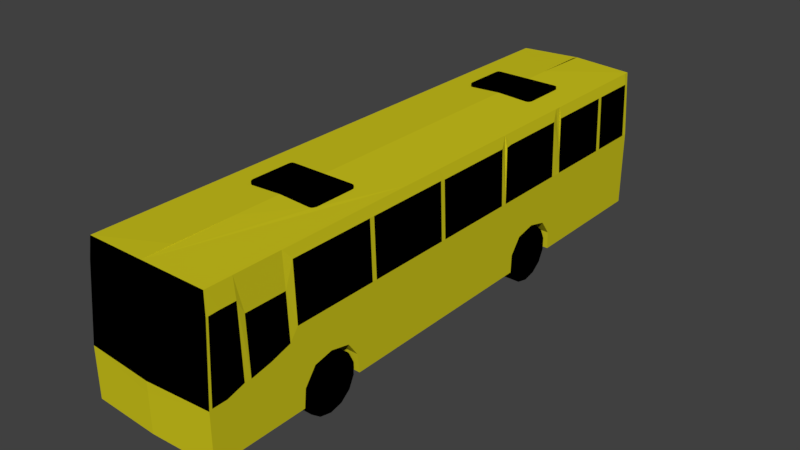# Source: bus.blend  (saved by Blender 2.78.0; exported with 4.5.12 LTS)
import bpy
from mathutils import Matrix  # noqa: F401  (used for matrix-valued properties, if any)

bpy.ops.wm.read_factory_settings(use_empty=True)
scene = bpy.context.scene
scene.name = 'Scene'

# ---- collections
col_collection_1 = bpy.data.collections.new('Collection 1'); scene.collection.children.link(col_collection_1)

# ---- materials (node trees are filled in below, after node groups)
mat_bus_car = bpy.data.materials.new('Bus_car')
mat_bus_car.alpha_threshold = 0.0
mat_bus_car.use_transparent_shadow = False
mat_bus_car.diffuse_color = (0.6209, 0.5637, 0.01251, 1.0)
mat_bus_car.roughness = 0.5
mat_bus_windows_tires = bpy.data.materials.new('Bus_windows_tires')
mat_bus_windows_tires.alpha_threshold = 0.0
mat_bus_windows_tires.use_transparent_shadow = False
mat_bus_windows_tires.diffuse_color = (0.0, 0.0, 0.0, 1.0)
mat_bus_windows_tires.roughness = 0.5

# ---- material node trees

# ---- world
world_world = bpy.data.worlds.new('World'); scene.world = world_world
world_world.color = (0.05088, 0.05088, 0.05088)
world_world.use_sun_shadow = False
world_world.sun_shadow_jitter_overblur = 0.0
world_world.cycles.sampling_method = 'MANUAL'

# ---- meshes
me_plane_001 = bpy.data.meshes.new('Plane.001')
me_plane_001.from_pydata([(0.0, -1.41, 2.764), (0.0, -0.8081, 2.764), (0.4339, -1.352, 2.709), (0.4339, -0.8593, 2.709), (0.4339, -0.8593, 2.764), (0.0, -0.8081, 2.709), (0.4339, -1.352, 2.764), (0.0, -1.41, 2.709), (0.4223, -0.8182, 2.764), (0.4301, -0.83, 2.764), (0.4204, -1.39, 2.764), (0.4282, -1.372, 2.764), (0.3868, -0.8081, 2.764), (0.4102, -0.8124, 2.764), (0.4102, -1.402, 2.764), (0.3868, -1.41, 2.764), (0.4223, -0.8182, 2.709), (0.4301, -0.83, 2.709), (0.4204, -1.39, 2.709), (0.4282, -1.372, 2.709), (0.3868, -0.8081, 2.709), (0.4102, -0.8124, 2.709), (0.4102, -1.402, 2.709), (0.3868, -1.41, 2.709), (0.0, 2.222, 2.764), (0.0, 2.825, 2.764), (0.4339, 2.28, 2.709), (0.4339, 2.773, 2.709), (0.4339, 2.773, 2.764), (0.0, 2.825, 2.709), (0.4339, 2.28, 2.764), (0.0, 2.222, 2.709), (0.4223, 2.814, 2.764), (0.4301, 2.803, 2.764), (0.4204, 2.242, 2.764), (0.4282, 2.261, 2.764), (0.3868, 2.825, 2.764), (0.4102, 2.82, 2.764), (0.4102, 2.231, 2.764), (0.3868, 2.222, 2.764), (0.4223, 2.814, 2.709), (0.4301, 2.803, 2.709), (0.4204, 2.242, 2.709), (0.4282, 2.261, 2.709), (0.3868, 2.825, 2.709), (0.4102, 2.82, 2.709), (0.4102, 2.231, 2.709), (0.3868, 2.222, 2.709)], [], [(19, 2, 3, 17, 16, 21, 20, 5, 7, 23, 22, 18), (11, 10, 14, 15, 0, 1, 12, 13, 8, 9, 4, 6), (14, 10, 18, 22), (10, 11, 19, 18), (0, 15, 23, 7), (9, 8, 16, 17), (4, 9, 17, 3), (13, 12, 20, 21), (6, 4, 3, 2), (8, 13, 21, 16), (12, 1, 5, 20), (11, 6, 2, 19), (15, 14, 22, 23), (43, 26, 27, 41, 40, 45, 44, 29, 31, 47, 46, 42), (35, 34, 38, 39, 24, 25, 36, 37, 32, 33, 28, 30), (38, 34, 42, 46), (34, 35, 43, 42), (24, 39, 47, 31), (33, 32, 40, 41), (28, 33, 41, 27), (37, 36, 44, 45), (30, 28, 27, 26), (32, 37, 45, 40), (36, 25, 29, 44), (35, 30, 26, 43), (39, 38, 46, 47)])
me_plane_001.polygons.foreach_set('material_index', [1, 1, 1, 1, 1, 1, 1, 1, 1, 1, 1, 1, 1, 1, 1, 1, 1, 1, 1, 1, 1, 1, 1, 1, 1, 1])
me_plane_001.materials.append(mat_bus_car)
me_plane_001.materials.append(mat_bus_windows_tires)
me_plane_001.use_remesh_preserve_volume = False
me_plane_001.use_remesh_preserve_attributes = False
me_plane_001.use_mirror_vertex_groups = False
me_plane_001.update()
me_plane = bpy.data.meshes.new('Plane')
me_plane.from_pydata([(0.8142, -3.149, 1.559), (0.8142, -3.149, 0.9435), (0.8142, 3.93, 1.896), (0.8142, 3.93, 0.9435), (0.8142, -2.043, 1.896), (0.8142, -2.001, 0.9435), (0.8142, -1.217, 0.9435), (0.8142, -1.217, 1.896), (0.8142, 1.435, 0.9435), (0.8142, 1.435, 1.896), (0.8142, 2.216, 0.9435), (0.8142, 2.216, 1.896), (0.8142, -3.149, 1.408), (0.8142, 3.93, 1.408), (0.8142, -1.838, 1.359), (0.8142, -1.368, 1.353), (0.8142, 1.58, 1.353), (0.8142, 2.071, 1.347), (0.8142, -1.609, 1.896), (0.8142, -1.246, 1.179), (0.8142, -1.609, 1.408), (0.8142, 1.826, 1.896), (0.8142, 1.443, 1.167), (0.8142, 1.826, 1.408), (0.8142, -2.727, 1.634), (0.8142, -2.727, 0.9435), (0.8142, -2.645, 0.9435), (0.8142, -2.645, 1.634), (0.8142, -2.147, 0.9435), (0.8142, -2.147, 1.408), (0.8142, -2.147, 1.758), (0.8142, -0.9989, 1.896), (0.8142, -0.9989, 0.9435), (0.8142, -0.9989, 1.408), (0.8142, -0.9383, 0.9435), (0.8142, -0.9383, 1.896), (0.8142, 0.1031, 0.9435), (0.8142, 0.1031, 1.896), (0.8142, 0.1637, 0.9435), (0.8142, 0.1637, 1.896), (0.8142, 1.193, 0.9435), (0.8142, 1.193, 1.896), (0.8142, 1.266, 0.9435), (0.8142, 1.266, 1.408), (0.8142, 1.266, 1.896), (0.8142, 2.365, 0.9435), (0.8142, 2.365, 1.896), (0.8142, 2.365, 1.408), (0.8142, 3.214, 0.9435), (0.8142, 3.214, 1.896), (0.8142, 3.281, 0.9435), (0.8142, 3.281, 1.896), (0.8142, 3.86, 0.9435), (0.8142, 3.86, 1.408), (0.8142, 3.86, 1.896), (0.8142, -0.9989, 1.183), (0.8142, 1.266, 1.183), (0.8142, 3.93, 1.176), (0.8142, 2.204, 1.164), (0.8142, 2.365, 1.176), (0.8142, 3.86, 1.176), (0.8142, -3.149, 1.176), (0.8142, -1.98, 1.164), (0.7637, -2.889, 2.714), (0.8142, -2.938, 1.572), (0.8142, -2.147, 1.176), (0.7637, -3.052, 2.714), (0.7637, 3.93, 2.714), (0.7637, -2.001, 2.714), (0.7637, -1.217, 2.714), (0.7637, 1.435, 2.714), (0.7637, 2.216, 2.714), (0.7637, -1.609, 2.714), (0.7637, 1.826, 2.714), (0.7637, -2.727, 2.714), (0.7637, -2.645, 2.714), (0.7637, -2.147, 2.714), (0.7637, -0.9989, 2.714), (0.7637, -0.9383, 2.714), (0.7637, 0.1031, 2.714), (0.7637, 0.1637, 2.714), (0.7637, 1.193, 2.714), (0.7637, 1.266, 2.714), (0.7637, 2.365, 2.714), (0.7637, 3.214, 2.714), (0.7637, 3.281, 2.714), (0.7637, 3.86, 2.714), (0.0, -3.182, 1.534), (0.0, -3.181, 0.94), (0.0, 3.971, 1.888), (0.0, 3.971, 0.9354), (0.0, -2.001, 0.9491), (0.0, -1.217, 0.9491), (0.0, 1.435, 0.9491), (0.0, 2.216, 0.9491), (0.0, -3.181, 1.404), (0.0, 3.971, 1.4), (0.0, -1.838, 1.365), (0.0, -1.368, 1.359), (0.0, 1.58, 1.359), (0.0, 2.071, 1.353), (0.0, -1.246, 1.185), (0.0, -1.609, 1.413), (0.0, 1.443, 1.172), (0.0, 1.826, 1.413), (0.0, -2.727, 0.9491), (0.0, -2.645, 0.9491), (0.0, -2.147, 0.9491), (0.0, -0.9989, 0.9491), (0.0, -0.9383, 0.9491), (0.0, 0.1031, 0.9491), (0.0, 0.1637, 0.9491), (0.0, 1.193, 0.9491), (0.0, 1.266, 0.9491), (0.0, 2.365, 0.9491), (0.0, 3.214, 0.9491), (0.0, 3.281, 0.9491), (0.0, 3.86, 0.9491), (0.0, 3.971, 1.168), (0.0, 2.204, 1.169), (0.0, -3.181, 1.172), (0.0, -1.98, 1.169), (0.0, -3.084, 2.743), (0.0, 3.971, 2.738), (0.0, -2.001, 2.752), (0.0, -1.217, 2.752), (0.0, 1.435, 2.752), (0.0, 2.216, 2.752), (0.0, -1.609, 2.752), (0.0, 1.826, 2.752), (0.0, -2.727, 2.752), (0.0, -2.645, 2.752), (0.0, -2.147, 2.752), (0.0, -0.9989, 2.752), (0.0, -0.9383, 2.752), (0.0, 0.1031, 2.752), (0.0, 0.1637, 2.752), (0.0, 1.193, 2.752), (0.0, 1.266, 2.752), (0.0, 2.365, 2.752), (0.0, 3.214, 2.752), (0.0, 3.281, 2.752), (0.0, 3.86, 2.752), (0.7889, -2.727, 2.471), (0.7889, -3.073, 2.464), (0.7889, -2.914, 2.471), (0.8142, -2.396, 1.683), (0.7637, -2.396, 2.714), (0.7889, -2.147, 2.305), (0.7889, -2.645, 2.305), (0.7889, -2.396, 2.305), (0.8142, -1.805, 1.896), (0.8142, -1.108, 1.896), (0.8142, -1.413, 1.896), (0.7637, -1.805, 2.714), (0.7637, -1.108, 2.714), (0.7637, -1.413, 2.714), (0.7889, -1.609, 2.588), (0.7889, -2.043, 2.588), (0.7889, -1.217, 2.588), (0.7889, -0.9989, 2.588), (0.7889, -1.108, 2.588), (0.7889, -1.413, 2.588), (0.7889, -1.805, 2.588), (0.8142, -0.4176, 1.896), (0.7637, -0.4176, 2.714), (0.7889, 0.1031, 2.588), (0.7889, -0.9383, 2.588), (0.7889, -0.4176, 2.588), (0.8142, 0.6783, 1.896), (0.7637, 0.6783, 2.714), (0.7889, 1.193, 2.581), (0.7889, 0.1637, 2.581), (0.7889, 0.6783, 2.581), (0.8142, 2.789, 1.896), (0.7637, 2.789, 2.714), (0.7889, 2.365, 2.581), (0.7889, 3.214, 2.581), (0.7889, 2.789, 2.581), (0.8142, 3.57, 1.896), (0.7637, 3.57, 2.714), (0.7889, 3.853, 2.581), (0.7889, 3.274, 2.581), (0.7889, 3.563, 2.581), (0.8142, 1.63, 1.896), (0.8142, 2.29, 1.896), (0.8142, 2.021, 1.896), (0.8142, 1.35, 1.896), (0.7637, 1.63, 2.714), (0.7637, 2.29, 2.714), (0.7637, 2.021, 2.714), (0.7637, 1.35, 2.714), (0.7889, 1.273, 2.581), (0.7763, 2.365, 2.51), (0.8016, 2.365, 2.101), (0.8142, 1.63, 1.896), (0.8142, 1.435, 1.896), (0.8142, 2.29, 1.896), (0.8142, 2.216, 1.896), (0.8142, 2.021, 1.896), (0.8142, 1.826, 1.896), (0.8142, 1.35, 1.896), (0.8142, 1.266, 1.896), (0.7637, 1.63, 2.714), (0.7637, 1.435, 2.714), (0.7637, 2.29, 2.714), (0.7637, 2.216, 2.714), (0.7637, 2.021, 2.714), (0.7637, 1.826, 2.714), (0.7637, 1.35, 2.714), (0.7637, 1.266, 2.714), (0.7889, 2.223, 2.581), (0.7889, 1.833, 2.581), (0.7889, 1.442, 2.581), (0.797, 1.272, 2.574), (0.7763, 2.365, 2.51), (0.7637, 2.365, 2.714), (0.8016, 2.365, 2.101), (0.7889, 2.365, 2.305), (0.8142, 2.365, 1.896), (0.7889, 1.357, 2.581), (0.7889, 1.637, 2.581), (0.7889, 2.028, 2.581), (0.8142, -2.938, 0.9435), (0.0, -2.954, 0.9446), (0.8142, -3.114, 1.572), (0.7889, -3.046, 2.465), (0.7637, -3.025, 2.714), (0.5871, -1.608, 1.006), (0.7771, -1.608, 1.006), (0.5871, -1.608, 1.358), (0.7771, -1.608, 1.358), (0.5871, -1.455, 1.323), (0.7771, -1.455, 1.323), (0.5871, -1.333, 1.225), (0.7771, -1.333, 1.225), (0.5871, -1.265, 1.084), (0.7771, -1.265, 1.084), (0.5871, -1.265, 0.9275), (0.7771, -1.265, 0.9275), (0.5871, -1.333, 0.7863), (0.7771, -1.333, 0.7863), (0.5871, -1.455, 0.6887), (0.7771, -1.455, 0.6887), (0.5871, -1.608, 0.6538), (0.7771, -1.608, 0.6538), (0.5871, -1.761, 0.6887), (0.7771, -1.761, 0.6887), (0.5871, -1.883, 0.7863), (0.7771, -1.883, 0.7863), (0.5871, -1.951, 0.9275), (0.7771, -1.951, 0.9275), (0.5871, -1.951, 1.084), (0.7771, -1.951, 1.084), (0.5871, -1.883, 1.225), (0.7771, -1.883, 1.225), (0.5871, -1.761, 1.323), (0.7771, -1.761, 1.323), (0.5871, 1.828, 1.013), (0.7771, 1.828, 1.013), (0.5871, 1.828, 1.365), (0.7771, 1.828, 1.365), (0.5871, 1.981, 1.33), (0.7771, 1.981, 1.33), (0.5871, 2.103, 1.232), (0.7771, 2.103, 1.232), (0.5871, 2.171, 1.091), (0.7771, 2.171, 1.091), (0.5871, 2.171, 0.9346), (0.7771, 2.171, 0.9346), (0.5871, 2.103, 0.7934), (0.7771, 2.103, 0.7934), (0.5871, 1.981, 0.6958), (0.7771, 1.981, 0.6958), (0.5871, 1.828, 0.6609), (0.7771, 1.828, 0.6609), (0.5871, 1.675, 0.6958), (0.7771, 1.675, 0.6958), (0.5871, 1.553, 0.7934), (0.7771, 1.553, 0.7934), (0.5871, 1.485, 0.9346), (0.7771, 1.485, 0.9346), (0.5871, 1.485, 1.091), (0.7771, 1.485, 1.091), (0.5871, 1.553, 1.232), (0.7771, 1.553, 1.232), (0.5871, 1.675, 1.33), (0.7771, 1.675, 1.33), (0.3741, 1.828, 1.013), (0.5641, 1.828, 1.013), (0.3741, 1.828, 1.365), (0.5641, 1.828, 1.365), (0.3741, 1.981, 1.33), (0.5641, 1.981, 1.33), (0.3741, 2.103, 1.232), (0.5641, 2.103, 1.232), (0.3741, 2.171, 1.091), (0.5641, 2.171, 1.091), (0.3741, 2.171, 0.9346), (0.5641, 2.171, 0.9346), (0.3741, 2.103, 0.7934), (0.5641, 2.103, 0.7934), (0.3741, 1.981, 0.6958), (0.5641, 1.981, 0.6958), (0.3741, 1.828, 0.6609), (0.5641, 1.828, 0.6609), (0.3741, 1.675, 0.6958), (0.5641, 1.675, 0.6958), (0.3741, 1.553, 0.7934), (0.5641, 1.553, 0.7934), (0.3741, 1.485, 0.9346), (0.5641, 1.485, 0.9346), (0.3741, 1.485, 1.091), (0.5641, 1.485, 1.091), (0.3741, 1.553, 1.232), (0.5641, 1.553, 1.232), (0.3741, 1.675, 1.33), (0.5641, 1.675, 1.33), (0.768, 3.93, 2.644), (0.7112, 3.933, 2.716), (0.7582, 3.933, 1.896), (0.7582, 3.933, 0.943), (0.7582, 3.933, 1.407), (0.7582, 3.933, 1.175), (0.0, 3.971, 2.665), (0.7152, 3.933, 2.646)], [], [(27, 146, 30, 148, 150, 149), (149, 150, 148, 76, 147, 75), (163, 157, 162, 159, 161, 160, 77, 155, 69, 156, 72, 154, 68, 158), (95, 87, 122), (56, 43, 44, 41, 169, 39, 37, 164, 35, 31, 33, 55, 32, 34, 36, 38, 40, 42), (7, 152, 31, 160, 161, 159, 162, 157, 163, 158, 4, 151, 18, 153), (82, 192, 214, 210), (11, 185, 197, 198), (30, 4, 158, 68, 76, 148), (37, 39, 172, 80, 79, 166), (193, 83, 216, 215), (60, 52, 3, 57, 13, 2, 318, 67, 86, 181, 54, 53), (187, 9, 196, 201), (41, 44, 192, 82, 81, 171), (24, 27, 149, 75, 74, 143), (49, 51, 182, 85, 84, 177), (31, 35, 167, 78, 77, 160), (168, 166, 79, 165, 78, 167), (183, 181, 86, 180, 85, 182), (62, 121, 97, 14), (5, 91, 121, 62), (318, 325, 319, 67), (320, 89, 324, 325), (15, 98, 101, 19), (22, 103, 99, 16), (17, 100, 119, 58), (23, 104, 100, 17), (325, 324, 123, 319), (20, 102, 98, 15), (116, 117, 90, 321, 3, 52, 50, 48, 45, 10, 94, 114, 115), (61, 120, 88, 1), (19, 101, 92, 6), (13, 322, 320, 2), (14, 97, 102, 20), (322, 96, 89, 320), (57, 323, 322, 13), (142, 141, 140, 139, 127, 129, 126, 138, 137, 136, 135, 134, 133, 125, 128, 124, 132, 131, 130, 122, 66, 227, 63, 74, 75, 147, 76, 68, 154, 72, 156, 69, 155, 77, 78, 165, 79, 80, 170, 81, 82, 191, 70, 188, 73, 190, 71, 189, 83, 175, 84, 85, 180, 86, 67, 319, 123), (321, 90, 118, 323), (8, 93, 103, 22), (58, 119, 94, 10), (16, 99, 104, 23), (3, 321, 323, 57), (66, 122, 87, 0, 144), (2, 320, 325, 318), (0, 87, 95, 12), (323, 118, 96, 322), (12, 95, 120, 61), (46, 47, 59, 45, 48, 50, 52, 60, 53, 54, 179, 51, 49, 174), (35, 164, 37, 166, 168, 167), (0, 12, 61, 1, 223, 25, 26, 28, 65, 29, 30, 146, 27, 24, 64, 225), (173, 171, 81, 170, 80, 172), (51, 179, 54, 181, 183, 182), (222, 211, 206, 207, 208, 203, 204, 209, 210, 214, 220, 213, 221, 212), (189, 71, 206, 205), (186, 11, 198, 199), (188, 70, 204, 203), (44, 187, 201, 202), (9, 184, 195, 196), (192, 44, 202, 214), (185, 46, 219, 197), (194, 176, 218, 217), (184, 21, 200, 195), (198, 197, 219, 217, 218, 215, 216, 205, 206, 211), (178, 177, 84, 175, 83, 193, 176), (73, 188, 203, 208), (176, 193, 215, 218), (190, 73, 208, 207), (83, 189, 205, 216), (46, 194, 217, 219), (71, 190, 207, 206), (191, 82, 210, 209), (21, 186, 199, 200), (70, 191, 209, 204), (0, 225, 226, 144), (144, 226, 227, 66), (64, 24, 143, 145, 226, 225), (226, 145, 143, 74, 63, 227), (39, 169, 41, 171, 173, 172), (202, 201, 196, 195, 200, 199, 198, 211, 222, 212, 221, 213, 220, 214), (46, 174, 49, 177, 178, 176, 194), (56, 42, 8, 22, 16, 23, 17, 58, 10, 45, 59, 47, 46, 185, 11, 186, 21, 184, 9, 187, 44, 43), (65, 28, 5, 62, 14, 20, 15, 19, 6, 32, 55, 33, 31, 152, 7, 153, 18, 151, 4, 30, 29), (228, 230, 232), (229, 233, 231), (230, 231, 233, 232), (228, 232, 234), (229, 235, 233), (232, 233, 235, 234), (228, 234, 236), (229, 237, 235), (234, 235, 237, 236), (228, 236, 238), (229, 239, 237), (236, 237, 239, 238), (228, 238, 240), (229, 241, 239), (238, 239, 241, 240), (228, 240, 242), (229, 243, 241), (240, 241, 243, 242), (228, 242, 244), (229, 245, 243), (242, 243, 245, 244), (228, 244, 246), (229, 247, 245), (244, 245, 247, 246), (228, 246, 248), (229, 249, 247), (246, 247, 249, 248), (228, 248, 250), (229, 251, 249), (248, 249, 251, 250), (228, 250, 252), (229, 253, 251), (250, 251, 253, 252), (228, 252, 254), (229, 255, 253), (252, 253, 255, 254), (228, 254, 256), (229, 257, 255), (254, 255, 257, 256), (228, 256, 230), (229, 231, 257), (256, 257, 231, 230), (258, 260, 262), (259, 263, 261), (260, 261, 263, 262), (258, 262, 264), (259, 265, 263), (262, 263, 265, 264), (258, 264, 266), (259, 267, 265), (264, 265, 267, 266), (258, 266, 268), (259, 269, 267), (266, 267, 269, 268), (258, 268, 270), (259, 271, 269), (268, 269, 271, 270), (258, 270, 272), (259, 273, 271), (270, 271, 273, 272), (258, 272, 274), (259, 275, 273), (272, 273, 275, 274), (258, 274, 276), (259, 277, 275), (274, 275, 277, 276), (258, 276, 278), (259, 279, 277), (276, 277, 279, 278), (258, 278, 280), (259, 281, 279), (278, 279, 281, 280), (258, 280, 282), (259, 283, 281), (280, 281, 283, 282), (258, 282, 284), (259, 285, 283), (282, 283, 285, 284), (258, 284, 286), (259, 287, 285), (284, 285, 287, 286), (258, 286, 260), (259, 261, 287), (286, 287, 261, 260), (288, 290, 292), (289, 293, 291), (290, 291, 293, 292), (288, 292, 294), (289, 295, 293), (292, 293, 295, 294), (288, 294, 296), (289, 297, 295), (294, 295, 297, 296), (288, 296, 298), (289, 299, 297), (296, 297, 299, 298), (288, 298, 300), (289, 301, 299), (298, 299, 301, 300), (288, 300, 302), (289, 303, 301), (300, 301, 303, 302), (288, 302, 304), (289, 305, 303), (302, 303, 305, 304), (288, 304, 306), (289, 307, 305), (304, 305, 307, 306), (288, 306, 308), (289, 309, 307), (306, 307, 309, 308), (288, 308, 310), (289, 311, 309), (308, 309, 311, 310), (288, 310, 312), (289, 313, 311), (310, 311, 313, 312), (288, 312, 314), (289, 315, 313), (312, 313, 315, 314), (288, 314, 316), (289, 317, 315), (314, 315, 317, 316), (288, 316, 290), (289, 291, 317), (316, 317, 291, 290), (106, 107, 91, 5, 28, 26, 25, 223, 1, 88, 224, 105), (111, 112, 113, 93, 8, 42, 40, 38, 36, 34, 32, 6, 92, 108, 109, 110)])
me_plane.polygons.foreach_set('material_index', [1, 0, 0, 0, 0, 1, 0, 0, 0, 0, 0, 0, 0, 0, 0, 0, 0, 0, 0, 0, 0, 0, 1, 0, 0, 0, 0, 0, 0, 0, 0, 0, 0, 0, 0, 0, 0, 0, 0, 0, 0, 0, 1, 0, 0, 0, 0, 0, 1, 0, 0, 1, 0, 0, 0, 0, 0, 0, 0, 0, 0, 0, 0, 0, 0, 0, 0, 0, 0, 0, 0, 0, 0, 0, 0, 1, 0, 1, 1, 1, 0, 0, 1, 1, 1, 1, 1, 1, 1, 1, 1, 1, 1, 1, 1, 1, 1, 1, 1, 1, 1, 1, 1, 1, 1, 1, 1, 1, 1, 1, 1, 1, 1, 1, 1, 1, 1, 1, 1, 1, 1, 1, 1, 1, 1, 1, 1, 1, 1, 1, 1, 1, 1, 1, 1, 1, 1, 1, 1, 1, 1, 1, 1, 1, 1, 1, 1, 1, 1, 1, 1, 1, 1, 1, 1, 1, 1, 1, 1, 1, 1, 1, 1, 1, 1, 1, 1, 1, 1, 1, 1, 1, 1, 1, 1, 1, 1, 1, 1, 1, 1, 1, 1, 1, 1, 1, 1, 1, 1, 1, 1, 1, 1, 1, 1, 1, 1, 1, 1, 1, 1, 1, 1, 1, 1, 1, 1, 1, 0, 0])
me_plane.materials.append(mat_bus_car)
me_plane.materials.append(mat_bus_windows_tires)
me_plane.use_remesh_preserve_volume = False
me_plane.use_remesh_preserve_attributes = False
me_plane.use_mirror_vertex_groups = False
me_plane.update()

# ---- objects
ob_topwindows = bpy.data.objects.new('TopWindows', me_plane_001)
ob_bus = bpy.data.objects.new('Bus', me_plane)

# ---- transforms, parenting, visibility, modifiers, constraints
ob_topwindows.location = (0.00746, -0.6482, -0.6543)
ob_topwindows.lineart.crease_threshold = 0.0
_m = ob_topwindows.modifiers.new('Mirror', 'MIRROR')
_m.use_clip = True
ob_bus.location = (0.00746, -0.6482, -0.6543)
ob_bus.lineart.crease_threshold = 0.0
_m = ob_bus.modifiers.new('Mirror', 'MIRROR')
_m.use_clip = True
_m = ob_bus.modifiers.new('Boolean', 'BOOLEAN')
_m.object = ob_topwindows
_m.solver = 'FAST'

# ---- collection membership
col_collection_1.objects.link(ob_topwindows)
col_collection_1.objects.link(ob_bus)

# ---- scene / render settings (as saved in the file)
scene.frame_start = 1; scene.frame_end = 250; scene.frame_set(1)
scene.render.engine = 'BLENDER_EEVEE_NEXT'
scene.render.resolution_percentage = 50
scene.render.dither_intensity = 0.0
scene.cycles.use_denoising = False
scene.cycles.samples = 128
scene.cycles.sampling_pattern = 'TABULATED_SOBOL'
scene.cycles.light_sampling_threshold = 0.0
scene.cycles.use_adaptive_sampling = False
scene.cycles.use_light_tree = False
scene.cycles.blur_glossy = 0.0
scene.cycles.sample_clamp_indirect = 0.0
scene.view_settings.view_transform = 'Standard'
bpy.context.view_layer.update()

# ---- added for rendering (the .blend has no active camera and no usable light): camera, sun
cam_auto = bpy.data.cameras.new('AutoCamera')
cam_auto.lens = 50.0
cam_auto.sensor_width = 36.0
cam_auto.clip_end = 1000.0
ob_auto_camera = bpy.data.objects.new('AutoCamera', cam_auto)
scene.collection.objects.link(ob_auto_camera)
ob_auto_camera.location = (7.07006, -8.72867, 6.7045)
ob_auto_camera.rotation_euler = (1.09748, -7.21219e-08, 0.694738)
scene.camera = ob_auto_camera
light_auto_sun = bpy.data.lights.new('AutoSun', 'SUN')
light_auto_sun.energy = 3.0
light_auto_sun.angle = 0.0523599
ob_auto_sun = bpy.data.objects.new('AutoSun', light_auto_sun)
scene.collection.objects.link(ob_auto_sun)
ob_auto_sun.rotation_euler = (0.872665, 0.174533, 0.523599)
bpy.context.view_layer.update()
